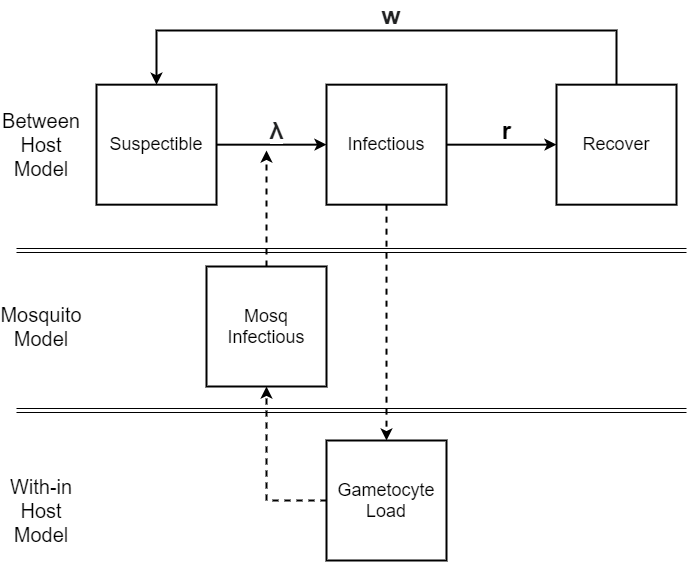

The diagram above was exported from draw.io. Its source (the exported page's mxGraphModel, read from the mxfile embedded in the PNG):
<mxGraphModel dx="1422" dy="745" grid="1" gridSize="10" guides="1" tooltips="1" connect="1" arrows="1" fold="1" page="1" pageScale="1" pageWidth="827" pageHeight="1169" math="0" shadow="0">
  <root>
    <mxCell id="0" />
    <mxCell id="1" parent="0" />
    <mxCell id="oBRX9lJc2kSj5XEYrEsv-20" style="edgeStyle=orthogonalEdgeStyle;rounded=0;orthogonalLoop=1;jettySize=auto;html=1;fontSize=18;strokeWidth=2;" parent="1" source="oBRX9lJc2kSj5XEYrEsv-21" target="oBRX9lJc2kSj5XEYrEsv-24" edge="1">
      <mxGeometry relative="1" as="geometry" />
    </mxCell>
    <mxCell id="oBRX9lJc2kSj5XEYrEsv-21" value="Suspectible" style="whiteSpace=wrap;html=1;aspect=fixed;fontSize=18;strokeWidth=2;" parent="1" vertex="1">
      <mxGeometry x="120" y="284.17" width="120" height="120" as="geometry" />
    </mxCell>
    <mxCell id="oBRX9lJc2kSj5XEYrEsv-22" style="edgeStyle=orthogonalEdgeStyle;rounded=0;orthogonalLoop=1;jettySize=auto;html=1;fontSize=18;strokeWidth=2;" parent="1" source="oBRX9lJc2kSj5XEYrEsv-24" target="oBRX9lJc2kSj5XEYrEsv-26" edge="1">
      <mxGeometry relative="1" as="geometry" />
    </mxCell>
    <mxCell id="usUzNetD3iEJCGxzup4K-14" style="edgeStyle=orthogonalEdgeStyle;rounded=0;orthogonalLoop=1;jettySize=auto;html=1;fontSize=24;strokeWidth=2;dashed=1;" edge="1" parent="1" source="oBRX9lJc2kSj5XEYrEsv-24" target="usUzNetD3iEJCGxzup4K-6">
      <mxGeometry relative="1" as="geometry" />
    </mxCell>
    <mxCell id="oBRX9lJc2kSj5XEYrEsv-24" value="Infectious" style="whiteSpace=wrap;html=1;aspect=fixed;fontSize=18;strokeWidth=2;" parent="1" vertex="1">
      <mxGeometry x="350" y="284.17" width="120" height="120" as="geometry" />
    </mxCell>
    <mxCell id="oBRX9lJc2kSj5XEYrEsv-25" style="edgeStyle=orthogonalEdgeStyle;rounded=0;orthogonalLoop=1;jettySize=auto;html=1;exitX=0.5;exitY=0;exitDx=0;exitDy=0;entryX=0.5;entryY=0;entryDx=0;entryDy=0;strokeWidth=2;" parent="1" source="oBRX9lJc2kSj5XEYrEsv-26" target="oBRX9lJc2kSj5XEYrEsv-21" edge="1">
      <mxGeometry relative="1" as="geometry">
        <Array as="points">
          <mxPoint x="590" y="230" />
          <mxPoint x="238" y="230" />
        </Array>
      </mxGeometry>
    </mxCell>
    <mxCell id="oBRX9lJc2kSj5XEYrEsv-26" value="Recover" style="whiteSpace=wrap;html=1;aspect=fixed;fontSize=18;strokeWidth=2;" parent="1" vertex="1">
      <mxGeometry x="580" y="284.17" width="120" height="120" as="geometry" />
    </mxCell>
    <mxCell id="usUzNetD3iEJCGxzup4K-2" value="r" style="text;html=1;align=center;verticalAlign=middle;resizable=0;points=[];autosize=1;fontSize=24;fontStyle=1" vertex="1" parent="1">
      <mxGeometry x="520" y="315" width="20" height="30" as="geometry" />
    </mxCell>
    <mxCell id="usUzNetD3iEJCGxzup4K-3" value="&lt;span style=&quot;color: rgb(32, 33, 34); font-family: sans-serif; font-size: 24px; background-color: rgb(255, 255, 255);&quot;&gt;&lt;span lang=&quot;el&quot; title=&quot;Greek language text&quot; style=&quot;font-size: 24px;&quot;&gt;λ&lt;/span&gt;&lt;/span&gt;" style="text;html=1;align=center;verticalAlign=middle;resizable=0;points=[];autosize=1;fontSize=24;fontStyle=1" vertex="1" parent="1">
      <mxGeometry x="285" y="315" width="30" height="30" as="geometry" />
    </mxCell>
    <mxCell id="usUzNetD3iEJCGxzup4K-4" value="&lt;span style=&quot;color: rgb(32 , 33 , 34) ; font-family: sans-serif ; font-size: 24px ; background-color: rgb(255 , 255 , 255)&quot;&gt;&lt;span lang=&quot;el&quot; title=&quot;Greek language text&quot; style=&quot;font-size: 24px&quot;&gt;w&lt;/span&gt;&lt;/span&gt;" style="text;html=1;align=center;verticalAlign=middle;resizable=0;points=[];autosize=1;fontSize=24;fontStyle=1" vertex="1" parent="1">
      <mxGeometry x="399" y="200" width="30" height="30" as="geometry" />
    </mxCell>
    <mxCell id="usUzNetD3iEJCGxzup4K-15" style="edgeStyle=orthogonalEdgeStyle;rounded=0;orthogonalLoop=1;jettySize=auto;html=1;dashed=1;strokeWidth=2;fontSize=24;" edge="1" parent="1" source="usUzNetD3iEJCGxzup4K-6" target="usUzNetD3iEJCGxzup4K-13">
      <mxGeometry relative="1" as="geometry">
        <Array as="points">
          <mxPoint x="290" y="700" />
        </Array>
      </mxGeometry>
    </mxCell>
    <mxCell id="usUzNetD3iEJCGxzup4K-6" value="Gametocyte Load" style="whiteSpace=wrap;html=1;aspect=fixed;fontSize=18;strokeWidth=2;" vertex="1" parent="1">
      <mxGeometry x="350" y="640" width="120" height="120" as="geometry" />
    </mxCell>
    <mxCell id="usUzNetD3iEJCGxzup4K-8" value="" style="endArrow=none;html=1;shape=link;" edge="1" parent="1">
      <mxGeometry width="50" height="50" relative="1" as="geometry">
        <mxPoint x="40" y="450" as="sourcePoint" />
        <mxPoint x="710" y="450" as="targetPoint" />
      </mxGeometry>
    </mxCell>
    <mxCell id="usUzNetD3iEJCGxzup4K-9" value="&lt;font style=&quot;font-size: 20px&quot;&gt;Between&lt;br&gt;Host Model&lt;/font&gt;" style="text;html=1;strokeColor=none;fillColor=none;align=center;verticalAlign=middle;whiteSpace=wrap;rounded=0;" vertex="1" parent="1">
      <mxGeometry x="30" y="328.17" width="70" height="32" as="geometry" />
    </mxCell>
    <mxCell id="usUzNetD3iEJCGxzup4K-10" value="&lt;font style=&quot;font-size: 20px&quot;&gt;With-in Host Model&lt;/font&gt;" style="text;html=1;strokeColor=none;fillColor=none;align=center;verticalAlign=middle;whiteSpace=wrap;rounded=0;" vertex="1" parent="1">
      <mxGeometry x="30" y="694" width="70" height="32" as="geometry" />
    </mxCell>
    <mxCell id="usUzNetD3iEJCGxzup4K-11" value="" style="endArrow=none;html=1;shape=link;" edge="1" parent="1">
      <mxGeometry width="50" height="50" relative="1" as="geometry">
        <mxPoint x="40" y="610" as="sourcePoint" />
        <mxPoint x="710" y="610" as="targetPoint" />
      </mxGeometry>
    </mxCell>
    <mxCell id="usUzNetD3iEJCGxzup4K-12" value="&lt;font style=&quot;font-size: 20px&quot;&gt;Mosquito&lt;br&gt;Model&lt;br&gt;&lt;/font&gt;" style="text;html=1;strokeColor=none;fillColor=none;align=center;verticalAlign=middle;whiteSpace=wrap;rounded=0;" vertex="1" parent="1">
      <mxGeometry x="30" y="510" width="70" height="32" as="geometry" />
    </mxCell>
    <mxCell id="usUzNetD3iEJCGxzup4K-16" style="edgeStyle=orthogonalEdgeStyle;rounded=0;orthogonalLoop=1;jettySize=auto;html=1;dashed=1;strokeWidth=2;fontSize=24;" edge="1" parent="1" source="usUzNetD3iEJCGxzup4K-13">
      <mxGeometry relative="1" as="geometry">
        <mxPoint x="290" y="350" as="targetPoint" />
      </mxGeometry>
    </mxCell>
    <mxCell id="usUzNetD3iEJCGxzup4K-13" value="Mosq&lt;br&gt;Infectious" style="whiteSpace=wrap;html=1;aspect=fixed;fontSize=18;strokeWidth=2;" vertex="1" parent="1">
      <mxGeometry x="230" y="466" width="120" height="120" as="geometry" />
    </mxCell>
  </root>
</mxGraphModel>